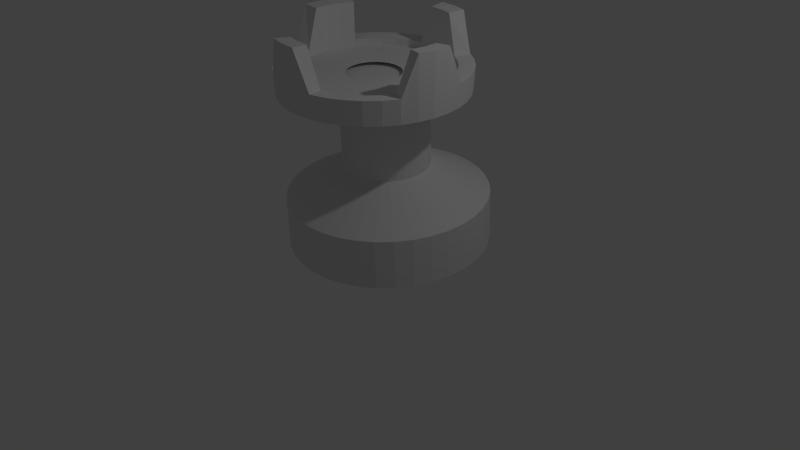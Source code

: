 # Source: whiterookwithtop.blend  (saved by Blender 2.66.1; exported with 4.5.12 LTS)
import bpy
from mathutils import Matrix  # noqa: F401  (used for matrix-valued properties, if any)

bpy.ops.wm.read_factory_settings(use_empty=True)
scene = bpy.context.scene
scene.name = 'Scene'

# ---- collections
col_collection_1 = bpy.data.collections.new('Collection 1'); scene.collection.children.link(col_collection_1)

# ---- materials (node trees are filled in below, after node groups)
mat_material = bpy.data.materials.new('Material')
mat_material.alpha_threshold = 0.0
mat_material.use_transparent_shadow = False
mat_material.roughness = 0.5
mat_material.line_color = (0.0, 0.0, 0.0, 1.0)

# ---- material node trees

# ---- world
world_world = bpy.data.worlds.new('World'); scene.world = world_world
world_world.color = (0.05088, 0.05088, 0.05088)
world_world.use_sun_shadow = False
world_world.sun_shadow_jitter_overblur = 0.0
world_world.cycles.sampling_method = 'MANUAL'
world_world.cycles.sample_map_resolution = 256

# ---- cameras
cam_camera = bpy.data.cameras.new('Camera')
cam_camera.clip_end = 100.0
cam_camera.lens = 35.0
cam_camera.sensor_width = 32.0
cam_camera.sensor_height = 18.0
cam_camera.ortho_scale = 7.314
cam_camera.dof.focus_distance = 0.0
cam_camera.dof.aperture_fstop = 128.0

# ---- lights
light_lamp = bpy.data.lights.new('Lamp', 'POINT')
light_lamp.transmission_factor = 0.0
light_lamp.cutoff_distance = 30.0
light_lamp.energy = 100.0
light_lamp.shadow_buffer_clip_start = 1.001
light_lamp.shadow_soft_size = 0.1
light_lamp.shadow_maximum_resolution = 0.006
light_lamp.use_absolute_resolution = True
light_lamp.cycles.use_multiple_importance_sampling = False

# ---- meshes
me_cube = bpy.data.meshes.new('Cube')
me_cube.from_pydata([(0.8248, 1.283, 0.2696), (0.8442, 1.232, 0.8941), (0.3903, 0.6435, 1.258), (-0.009835, 0.2852, 0.2361), (0.4381, 0.5666, 2.381), (0.07992, 0.1385, 2.367), (0.6407, 1.411, 0.2862), (0.6616, 1.358, 0.9105), (0.3124, 0.6976, 1.265), (-0.008176, 0.2841, 0.2359), (0.36, 0.6209, 2.388), (0.08158, 0.1374, 2.367), (0.437, 1.505, 0.3012), (0.4597, 1.452, 0.9254), (0.2261, 0.7374, 1.271), (-0.006341, 0.2832, 0.2358), (0.2737, 0.6607, 2.395), (0.08342, 0.1365, 2.367), (0.22, 1.562, 0.3143), (0.2445, 1.508, 0.9384), (0.1342, 0.7616, 1.277), (-0.004386, 0.2827, 0.2357), (0.1817, 0.6849, 2.4), (0.08537, 0.136, 2.367), (-0.003738, 1.581, 0.325), (0.02259, 1.527, 0.949), (0.03948, 0.7695, 1.281), (-0.00237, 0.2825, 0.2356), (0.0868, 0.6929, 2.405), (0.08739, 0.1358, 2.366), (-0.2275, 1.56, 0.3331), (-0.1993, 1.507, 0.957), (-0.05525, 0.7609, 1.285), (-0.0003541, 0.2827, 0.2355), (-0.008047, 0.6842, 2.408), (0.0894, 0.136, 2.366), (-0.4444, 1.501, 0.3381), (-0.4143, 1.448, 0.962), (-0.1471, 0.736, 1.287), (0.0016, 0.2833, 0.2355), (-0.09999, 0.6592, 2.41), (0.09136, 0.1365, 2.366), (-0.6478, 1.406, 0.3401), (-0.6161, 1.353, 0.964), (-0.2332, 0.6955, 1.288), (0.003433, 0.2841, 0.2355), (-0.1862, 0.6187, 2.411), (0.09319, 0.1374, 2.366), (-0.8317, 1.276, 0.339), (-0.7984, 1.225, 0.9628), (-0.3111, 0.6407, 1.287), (0.00509, 0.2853, 0.2355), (-0.2642, 0.5639, 2.411), (0.09485, 0.1386, 2.366), (-0.9903, 1.117, 0.3347), (-0.9557, 1.067, 0.9586), (-0.3783, 0.5733, 1.286), (0.006519, 0.2867, 0.2355), (-0.3314, 0.4964, 2.409), (0.09628, 0.14, 2.366), (-1.119, 0.933, 0.3274), (-1.083, 0.8846, 0.9514), (-0.4327, 0.4953, 1.282), (0.007678, 0.2884, 0.2356), (-0.386, 0.4183, 2.406), (0.09743, 0.1417, 2.366), (-1.214, 0.7294, 0.3174), (-1.177, 0.6827, 0.9414), (-0.4728, 0.4091, 1.278), (0.008531, 0.2902, 0.2357), (-0.4261, 0.3319, 2.402), (0.09829, 0.1435, 2.367), (-1.272, 0.5126, 0.3049), (-1.235, 0.4677, 0.9291), (-0.4973, 0.3172, 1.273), (0.009053, 0.2922, 0.2358), (-0.4507, 0.24, 2.396), (0.09881, 0.1454, 2.367), (-1.291, 0.2891, 0.2903), (-1.254, 0.2461, 0.9146), (-0.5055, 0.2226, 1.267), (0.009227, 0.2942, 0.2359), (-0.4589, 0.1453, 2.39), (0.09898, 0.1475, 2.367), (-1.271, 0.06572, 0.2741), (-1.234, 0.02463, 0.8985), (-0.4971, 0.128, 1.26), (0.009049, 0.2962, 0.236), (-0.4505, 0.05058, 2.383), (0.0988, 0.1495, 2.367), (-1.213, -0.1507, 0.2567), (-1.176, -0.1899, 0.8813), (-0.4724, 0.03642, 1.253), (0.008523, 0.2981, 0.2362), (-0.4257, -0.04116, 2.376), (0.09828, 0.1514, 2.367), (-1.118, -0.3536, 0.2388), (-1.082, -0.3911, 0.8635), (-0.4321, -0.04949, 1.245), (0.007666, 0.3, 0.2364), (-0.3854, -0.1272, 2.368), (0.09742, 0.1532, 2.367), (-0.9886, -0.5368, 0.2207), (-0.9539, -0.5728, 0.8456), (-0.3775, -0.1271, 1.237), (0.006503, 0.3016, 0.2365), (-0.3307, -0.2048, 2.361), (0.09626, 0.1549, 2.367), (-0.8296, -0.6947, 0.2031), (-0.7963, -0.7294, 0.8282), (-0.3102, -0.1939, 1.23), (0.005071, 0.303, 0.2367), (-0.2633, -0.2718, 2.353), (0.09483, 0.1563, 2.368), (-0.6455, -0.8226, 0.1866), (-0.6137, -0.8562, 0.8117), (-0.2322, -0.2481, 1.223), (0.003412, 0.3042, 0.2368), (-0.1853, -0.326, 2.346), (0.09317, 0.1575, 2.368), (-0.4418, -0.9166, 0.1715), (-0.4118, -0.9494, 0.7968), (-0.146, -0.2879, 1.216), (0.001577, 0.305, 0.237), (-0.09891, -0.3659, 2.34), (0.09133, 0.1583, 2.368), (-0.2248, -0.9738, 0.1585), (-0.1966, -1.006, 0.7839), (-0.05412, -0.3121, 1.211), (-0.0003779, 0.3056, 0.2371), (-0.006914, -0.3901, 2.334), (0.08938, 0.1588, 2.368), (-0.001025, -0.9925, 0.1477), (0.02528, -1.025, 0.7732), (0.04063, -0.32, 1.206), (-0.002394, 0.3057, 0.2372), (0.08795, -0.398, 2.33), (0.08736, 0.159, 2.368), (0.2227, -0.972, 0.1397), (0.2471, -1.004, 0.7653), (0.1354, -0.3114, 1.203), (-0.00441, 0.3055, 0.2373), (0.1828, -0.3894, 2.326), (0.08535, 0.1588, 2.368), (0.4396, -0.9131, 0.1346), (0.4622, -0.946, 0.7602), (0.2272, -0.2864, 1.201), (-0.006364, 0.305, 0.2373), (0.2747, -0.3644, 2.324), (0.08339, 0.1583, 2.368), (0.6431, -0.8176, 0.1327), (0.6639, -0.8512, 0.7583), (0.3133, -0.246, 1.2), (-0.008197, 0.3042, 0.2373), (0.361, -0.3239, 2.323), (0.08156, 0.1574, 2.368), (0.8269, -0.6882, 0.1338), (0.8462, -0.7229, 0.7594), (0.3912, -0.1912, 1.2), (-0.009853, 0.303, 0.2373), (0.4389, -0.269, 2.324), (0.0799, 0.1563, 2.368), (0.9856, -0.529, 0.1381), (1.004, -0.5651, 0.7637), (0.4584, -0.1238, 1.202), (-0.01128, 0.3016, 0.2373), (0.5062, -0.2015, 2.326), (0.07847, 0.1548, 2.368), (1.114, -0.3448, 0.1454), (1.131, -0.3824, 0.7709), (0.5128, -0.04577, 1.205), (-0.01244, 0.2999, 0.2372), (0.5607, -0.1234, 2.329), (0.07732, 0.1532, 2.368), (1.209, -0.1411, 0.1554), (1.225, -0.1805, 0.7808), (0.5529, 0.04045, 1.21), (-0.01329, 0.2981, 0.2371), (0.6009, -0.03712, 2.333), (0.07646, 0.1513, 2.368), (1.267, 0.07572, 0.1679), (1.282, 0.03454, 0.7932), (0.5775, 0.1323, 1.215), (-0.01382, 0.2961, 0.237), (0.6254, 0.05482, 2.338), (0.07594, 0.1494, 2.368), (1.286, 0.2992, 0.1825), (1.302, 0.2561, 0.8077), (0.5856, 0.2269, 1.221), (-0.01399, 0.2941, 0.2369), (0.6336, 0.1496, 2.344), (0.07577, 0.1474, 2.368), (1.266, 0.5225, 0.1987), (1.282, 0.4776, 0.8237), (0.5773, 0.3215, 1.228), (-0.01381, 0.2921, 0.2367), (0.6252, 0.2442, 2.351), (0.07595, 0.1454, 2.368), (1.208, 0.7389, 0.216), (1.224, 0.6922, 0.841), (0.5525, 0.4131, 1.235), (-0.01329, 0.2901, 0.2366), (0.6005, 0.336, 2.359), (0.07647, 0.1434, 2.367), (1.113, 0.9418, 0.234), (1.13, 0.8934, 0.8588), (0.5123, 0.499, 1.243), (-0.01243, 0.2883, 0.2364), (0.5602, 0.422, 2.366), (0.07733, 0.1416, 2.367), (0.9838, 1.125, 0.2521), (1.002, 1.075, 0.8767), (0.4576, 0.5766, 1.251), (-0.01127, 0.2866, 0.2362), (0.5055, 0.4997, 2.374), (0.07849, 0.1399, 2.367), (0.8248, 1.283, 0.2696), (0.8442, 1.232, 0.8941), (0.3903, 0.6435, 1.258), (-0.009835, 0.2852, 0.2361), (0.4381, 0.5666, 2.381), (0.07992, 0.1385, 2.367), (-0.889, 0.3486, 2.47), (-0.2778, 0.1511, 2.435), (-0.255, 0.205, 2.437), (-0.8224, 0.5056, 2.473), (-0.7985, 0.4825, 3.032), (-0.9706, 0.5734, 3.057), (-0.9911, 0.5987, 2.288), (-0.251, 0.2065, 2.241), (-0.8651, 0.3255, 3.028), (-1.05, 0.385, 3.052), (-1.07, 0.4125, 2.284), (-0.2729, 0.1549, 2.239), (-0.9273, 0.1825, 2.464), (-0.291, 0.09417, 2.434), (-0.9034, 0.1593, 3.023), (-1.096, 0.1856, 3.046), (-1.116, 0.2155, 2.278), (-0.2855, 0.1003, 2.238), (-0.9362, 0.01221, 2.458), (-0.294, 0.0358, 2.431), (-0.9124, -0.01089, 3.016), (-1.107, -0.01865, 3.038), (-1.126, 0.01363, 2.27), (-0.2884, 0.0444, 2.235), (-0.9154, -0.1569, 2.45), (-0.2869, -0.0222, 2.429), (-0.9103, -0.1573, 2.537), (-1.101, -0.1989, 2.557), (-1.101, -0.1869, 2.26), (-0.2816, -0.01118, 2.233), (-0.8656, -0.3199, 2.441), (-0.2698, -0.07806, 2.426), (-0.8604, -0.3202, 2.528), (-1.041, -0.3944, 2.546), (-1.042, -0.3801, 2.25), (-0.2652, -0.06471, 2.23), (-0.7882, -0.4716, 2.431), (-0.2433, -0.1301, 2.422), (-0.7831, -0.472, 2.518), (-0.9483, -0.5765, 2.535), (-0.9506, -0.5601, 2.238), (-0.2398, -0.1146, 2.227), (-0.6856, -0.6075, 2.421), (-0.2081, -0.1767, 2.419), (-0.6805, -0.6079, 2.508), (-0.8252, -0.7396, 2.523), (-0.8289, -0.7213, 2.227), (-0.206, -0.1592, 2.223), (-0.5609, -0.7236, 2.411), (-0.1654, -0.2165, 2.415), (-0.5558, -0.7239, 2.498), (-0.6756, -0.8788, 2.511), (-0.6811, -0.8588, 2.215), (-0.1651, -0.1974, 2.22), (-0.418, -0.8161, 2.401), (-0.1164, -0.2482, 2.412), (-0.4129, -0.8165, 2.488), (-0.5041, -0.9899, 2.499), (-0.5116, -0.9686, 2.203), (-0.1181, -0.2278, 2.217), (-0.2611, -0.8825, 2.392), (-0.06256, -0.271, 2.409), (-0.2373, -0.9054, 2.95), (-0.2972, -1.092, 2.959), (-0.3255, -1.047, 2.192), (-0.06655, -0.2496, 2.214), (-0.09501, -0.9205, 2.383), (-0.005614, -0.284, 2.406), (-0.07127, -0.9435, 2.942), (-0.09788, -1.138, 2.949), (-0.1286, -1.092, 2.182), (-0.01197, -0.2621, 2.211), (0.07521, -0.9291, 2.376), (0.05275, -0.287, 2.403), (0.09893, -0.9521, 2.934), (0.1064, -1.148, 2.94), (0.07325, -1.103, 2.173), (0.04396, -0.2649, 2.208), (0.2444, -0.908, 2.369), (0.1108, -0.2797, 2.401), (0.2494, -0.9083, 2.456), (0.2906, -1.1, 2.461), (0.2739, -1.078, 2.165), (0.09955, -0.258, 2.206), (0.4074, -0.8579, 2.365), (0.1666, -0.2625, 2.399), (0.4124, -0.8582, 2.451), (0.4862, -1.04, 2.455), (0.4671, -1.018, 2.159), (0.1531, -0.2415, 2.205), (0.5592, -0.7802, 2.361), (0.2187, -0.2359, 2.398), (0.5642, -0.7806, 2.448), (0.6684, -0.9468, 2.451), (0.6472, -0.9261, 2.155), (0.203, -0.216, 2.204), (0.6954, -0.6774, 2.36), (0.2654, -0.2007, 2.398), (0.7003, -0.6778, 2.447), (0.8318, -0.8234, 2.449), (0.8086, -0.8041, 2.154), (0.2477, -0.1822, 2.203), (0.8116, -0.5525, 2.36), (0.3052, -0.1578, 2.398), (0.8165, -0.5529, 2.447), (0.9712, -0.6736, 2.449), (0.9465, -0.6561, 2.154), (0.2859, -0.1412, 2.203), (0.9044, -0.4094, 2.362), (0.3371, -0.1088, 2.399), (0.9094, -0.4098, 2.449), (1.083, -0.5019, 2.452), (1.057, -0.4863, 2.156), (0.3164, -0.09415, 2.204), (0.971, -0.2524, 2.366), (0.3599, -0.05493, 2.4), (0.9946, -0.2755, 2.924), (1.181, -0.3361, 2.928), (1.136, -0.3001, 2.161), (0.3383, -0.04255, 2.205), (1.009, -0.08624, 2.371), (0.3731, 0.002041, 2.402), (1.033, -0.1093, 2.929), (1.227, -0.1368, 2.934), (1.181, -0.1031, 2.167), (0.3509, 0.01205, 2.207), (1.018, 0.084, 2.378), (0.3761, 0.06041, 2.404), (1.042, 0.06089, 2.936), (1.238, 0.06748, 2.942), (1.192, 0.09876, 2.175), (0.3538, 0.06799, 2.209), (0.9975, 0.2531, 2.385), (0.369, 0.1184, 2.407), (1.002, 0.2527, 2.472), (1.194, 0.2931, 2.48), (1.167, 0.2993, 2.184), (0.347, 0.1236, 2.212), (0.9476, 0.4161, 2.394), (0.3519, 0.1743, 2.41), (0.9526, 0.4156, 2.481), (1.134, 0.4886, 2.491), (1.108, 0.4925, 2.195), (0.3306, 0.1771, 2.215), (0.8703, 0.5678, 2.404), (0.3254, 0.2263, 2.413), (0.8752, 0.5673, 2.491), (1.042, 0.6706, 2.502), (1.016, 0.6724, 2.206), (0.3052, 0.227, 2.218), (0.7677, 0.7037, 2.414), (0.2902, 0.2729, 2.416), (0.7726, 0.7032, 2.501), (0.9185, 0.8338, 2.514), (0.8944, 0.8337, 2.218), (0.2715, 0.2716, 2.221), (0.643, 0.8198, 2.424), (0.2474, 0.3127, 2.42), (0.648, 0.8192, 2.511), (0.7689, 0.973, 2.526), (0.7465, 0.9712, 2.23), (0.2305, 0.3098, 2.224), (0.5001, 0.9124, 2.434), (0.1984, 0.3444, 2.423), (0.505, 0.9118, 2.521), (0.5974, 1.084, 2.538), (0.577, 1.081, 2.242), (0.1836, 0.3402, 2.228), (0.3432, 0.9787, 2.443), (0.1446, 0.3672, 2.426), (0.3668, 0.9554, 3.002), (0.4278, 1.141, 3.021), (0.391, 1.16, 2.253), (0.132, 0.362, 2.231), (0.1771, 1.017, 2.452), (0.08768, 0.3802, 2.429), (0.2008, 0.9935, 3.01), (0.2286, 1.187, 3.031), (0.194, 1.205, 2.263), (0.07743, 0.3745, 2.234), (0.006855, 1.025, 2.46), (0.02931, 0.3832, 2.432), (0.03058, 1.002, 3.018), (0.02434, 1.197, 3.04), (-0.007798, 1.215, 2.272), (0.0215, 0.3773, 2.236), (-0.1623, 1.004, 2.466), (-0.02869, 0.3759, 2.434), (-0.1573, 1.004, 2.553), (-0.1973, 1.194, 2.576), (-0.2084, 1.19, 2.279), (-0.03409, 0.3704, 2.238), (-0.3253, 0.9541, 2.471), (-0.08458, 0.3588, 2.436), (-0.3202, 0.9536, 2.558), (-0.3929, 1.134, 2.582), (-0.4017, 1.131, 2.285), (-0.08765, 0.3539, 2.24), (-0.4772, 0.8765, 2.474), (-0.1367, 0.3321, 2.437), (-0.4721, 0.8759, 2.561), (-0.5751, 1.041, 2.586), (-0.5818, 1.038, 2.289), (-0.1376, 0.3284, 2.241), (-0.6133, 0.7736, 2.475), (-0.1833, 0.2969, 2.437), (-0.6082, 0.7731, 2.562), (-0.7384, 0.9176, 2.588), (-0.7432, 0.9165, 2.291), (-0.1823, 0.2946, 2.241), (-0.7295, 0.6488, 2.475), (-0.2232, 0.2541, 2.437), (-0.7244, 0.6482, 2.562), (-0.8779, 0.7678, 2.588), (-0.881, 0.7684, 2.291), (-0.2205, 0.2536, 2.241), (-0.8224, 0.5056, 2.473), (-0.255, 0.205, 2.437), (-0.8172, 0.5051, 2.56), (-0.9893, 0.5961, 2.585), (-0.9911, 0.5987, 2.288), (-0.251, 0.2065, 2.241)], [], [(4, 10, 11, 5), (1, 7, 8, 2), (0, 3, 9, 6), (2, 8, 10, 4), (0, 6, 7, 1), (8, 14, 16, 10), (6, 12, 13, 7), (10, 16, 17, 11), (7, 13, 14, 8), (6, 9, 15, 12), (14, 20, 22, 16), (12, 18, 19, 13), (16, 22, 23, 17), (13, 19, 20, 14), (12, 15, 21, 18), (20, 26, 28, 22), (18, 24, 25, 19), (22, 28, 29, 23), (19, 25, 26, 20), (18, 21, 27, 24), (26, 32, 34, 28), (24, 30, 31, 25), (28, 34, 35, 29), (25, 31, 32, 26), (24, 27, 33, 30), (32, 38, 40, 34), (30, 36, 37, 31), (34, 40, 41, 35), (31, 37, 38, 32), (30, 33, 39, 36), (38, 44, 46, 40), (36, 42, 43, 37), (40, 46, 47, 41), (37, 43, 44, 38), (36, 39, 45, 42), (44, 50, 52, 46), (42, 48, 49, 43), (46, 52, 53, 47), (43, 49, 50, 44), (42, 45, 51, 48), (50, 56, 58, 52), (48, 54, 55, 49), (52, 58, 59, 53), (49, 55, 56, 50), (48, 51, 57, 54), (56, 62, 64, 58), (54, 60, 61, 55), (58, 64, 65, 59), (55, 61, 62, 56), (54, 57, 63, 60), (62, 68, 70, 64), (60, 66, 67, 61), (64, 70, 71, 65), (61, 67, 68, 62), (60, 63, 69, 66), (68, 74, 76, 70), (66, 72, 73, 67), (70, 76, 77, 71), (67, 73, 74, 68), (66, 69, 75, 72), (74, 80, 82, 76), (72, 78, 79, 73), (76, 82, 83, 77), (73, 79, 80, 74), (72, 75, 81, 78), (80, 86, 88, 82), (78, 84, 85, 79), (82, 88, 89, 83), (79, 85, 86, 80), (78, 81, 87, 84), (86, 92, 94, 88), (84, 90, 91, 85), (88, 94, 95, 89), (85, 91, 92, 86), (84, 87, 93, 90), (92, 98, 100, 94), (90, 96, 97, 91), (94, 100, 101, 95), (91, 97, 98, 92), (90, 93, 99, 96), (98, 104, 106, 100), (96, 102, 103, 97), (100, 106, 107, 101), (97, 103, 104, 98), (96, 99, 105, 102), (104, 110, 112, 106), (102, 108, 109, 103), (106, 112, 113, 107), (103, 109, 110, 104), (102, 105, 111, 108), (110, 116, 118, 112), (108, 114, 115, 109), (112, 118, 119, 113), (109, 115, 116, 110), (108, 111, 117, 114), (116, 122, 124, 118), (114, 120, 121, 115), (118, 124, 125, 119), (115, 121, 122, 116), (114, 117, 123, 120), (122, 128, 130, 124), (120, 126, 127, 121), (124, 130, 131, 125), (121, 127, 128, 122), (120, 123, 129, 126), (128, 134, 136, 130), (126, 132, 133, 127), (130, 136, 137, 131), (127, 133, 134, 128), (126, 129, 135, 132), (134, 140, 142, 136), (132, 138, 139, 133), (136, 142, 143, 137), (133, 139, 140, 134), (132, 135, 141, 138), (140, 146, 148, 142), (138, 144, 145, 139), (142, 148, 149, 143), (139, 145, 146, 140), (138, 141, 147, 144), (146, 152, 154, 148), (144, 150, 151, 145), (148, 154, 155, 149), (145, 151, 152, 146), (144, 147, 153, 150), (152, 158, 160, 154), (150, 156, 157, 151), (154, 160, 161, 155), (151, 157, 158, 152), (150, 153, 159, 156), (158, 164, 166, 160), (156, 162, 163, 157), (160, 166, 167, 161), (157, 163, 164, 158), (156, 159, 165, 162), (164, 170, 172, 166), (162, 168, 169, 163), (166, 172, 173, 167), (163, 169, 170, 164), (162, 165, 171, 168), (170, 176, 178, 172), (168, 174, 175, 169), (172, 178, 179, 173), (169, 175, 176, 170), (168, 171, 177, 174), (176, 182, 184, 178), (174, 180, 181, 175), (178, 184, 185, 179), (175, 181, 182, 176), (174, 177, 183, 180), (182, 188, 190, 184), (180, 186, 187, 181), (184, 190, 191, 185), (181, 187, 188, 182), (180, 183, 189, 186), (188, 194, 196, 190), (186, 192, 193, 187), (190, 196, 197, 191), (187, 193, 194, 188), (186, 189, 195, 192), (194, 200, 202, 196), (192, 198, 199, 193), (196, 202, 203, 197), (193, 199, 200, 194), (192, 195, 201, 198), (200, 206, 208, 202), (198, 204, 205, 199), (202, 208, 209, 203), (199, 205, 206, 200), (198, 201, 207, 204), (206, 212, 214, 208), (204, 210, 211, 205), (208, 214, 215, 209), (205, 211, 212, 206), (204, 207, 213, 210), (212, 218, 220, 214), (210, 216, 217, 211), (214, 220, 221, 215), (211, 217, 218, 212), (210, 213, 219, 216), (230, 236, 234, 222), (229, 233, 232, 228), (225, 222, 223, 224), (228, 232, 231, 227), (227, 231, 230, 226), (226, 230, 222, 225), (233, 239, 238, 232), (222, 234, 235, 223), (232, 238, 237, 231), (231, 237, 236, 230), (236, 242, 240, 234), (239, 245, 244, 238), (234, 240, 241, 235), (238, 244, 243, 237), (237, 243, 242, 236), (242, 248, 246, 240), (245, 251, 250, 244), (240, 246, 247, 241), (244, 250, 249, 243), (243, 249, 248, 242), (248, 254, 252, 246), (251, 257, 256, 250), (246, 252, 253, 247), (250, 256, 255, 249), (249, 255, 254, 248), (254, 260, 258, 252), (257, 263, 262, 256), (252, 258, 259, 253), (256, 262, 261, 255), (255, 261, 260, 254), (260, 266, 264, 258), (263, 269, 268, 262), (258, 264, 265, 259), (262, 268, 267, 261), (261, 267, 266, 260), (266, 272, 270, 264), (269, 275, 274, 268), (264, 270, 271, 265), (268, 274, 273, 267), (267, 273, 272, 266), (272, 278, 276, 270), (275, 281, 280, 274), (270, 276, 277, 271), (274, 280, 279, 273), (273, 279, 278, 272), (278, 284, 282, 276), (281, 287, 286, 280), (276, 282, 283, 277), (280, 286, 285, 279), (279, 285, 284, 278), (284, 290, 288, 282), (287, 293, 292, 286), (282, 288, 289, 283), (286, 292, 291, 285), (285, 291, 290, 284), (290, 296, 294, 288), (293, 299, 298, 292), (288, 294, 295, 289), (292, 298, 297, 291), (291, 297, 296, 290), (296, 302, 300, 294), (299, 305, 304, 298), (294, 300, 301, 295), (298, 304, 303, 297), (297, 303, 302, 296), (302, 308, 306, 300), (305, 311, 310, 304), (300, 306, 307, 301), (304, 310, 309, 303), (303, 309, 308, 302), (308, 314, 312, 306), (311, 317, 316, 310), (306, 312, 313, 307), (310, 316, 315, 309), (309, 315, 314, 308), (314, 320, 318, 312), (317, 323, 322, 316), (312, 318, 319, 313), (316, 322, 321, 315), (315, 321, 320, 314), (320, 326, 324, 318), (323, 329, 328, 322), (318, 324, 325, 319), (322, 328, 327, 321), (321, 327, 326, 320), (326, 332, 330, 324), (329, 335, 334, 328), (324, 330, 331, 325), (328, 334, 333, 327), (327, 333, 332, 326), (332, 338, 336, 330), (335, 341, 340, 334), (330, 336, 337, 331), (334, 340, 339, 333), (333, 339, 338, 332), (338, 344, 342, 336), (341, 347, 346, 340), (336, 342, 343, 337), (340, 346, 345, 339), (339, 345, 344, 338), (344, 350, 348, 342), (347, 353, 352, 346), (342, 348, 349, 343), (346, 352, 351, 345), (345, 351, 350, 344), (350, 356, 354, 348), (353, 359, 358, 352), (348, 354, 355, 349), (352, 358, 357, 351), (351, 357, 356, 350), (356, 362, 360, 354), (359, 365, 364, 358), (354, 360, 361, 355), (358, 364, 363, 357), (357, 363, 362, 356), (362, 368, 366, 360), (365, 371, 370, 364), (360, 366, 367, 361), (364, 370, 369, 363), (363, 369, 368, 362), (368, 374, 372, 366), (371, 377, 376, 370), (366, 372, 373, 367), (370, 376, 375, 369), (369, 375, 374, 368), (374, 380, 378, 372), (377, 383, 382, 376), (372, 378, 379, 373), (376, 382, 381, 375), (375, 381, 380, 374), (380, 386, 384, 378), (383, 389, 388, 382), (378, 384, 385, 379), (382, 388, 387, 381), (381, 387, 386, 380), (386, 392, 390, 384), (389, 395, 394, 388), (384, 390, 391, 385), (388, 394, 393, 387), (387, 393, 392, 386), (392, 398, 396, 390), (395, 401, 400, 394), (390, 396, 397, 391), (394, 400, 399, 393), (393, 399, 398, 392), (398, 404, 402, 396), (401, 407, 406, 400), (396, 402, 403, 397), (400, 406, 405, 399), (399, 405, 404, 398), (404, 410, 408, 402), (407, 413, 412, 406), (402, 408, 409, 403), (406, 412, 411, 405), (405, 411, 410, 404), (410, 416, 414, 408), (413, 419, 418, 412), (408, 414, 415, 409), (412, 418, 417, 411), (411, 417, 416, 410), (416, 422, 420, 414), (419, 425, 424, 418), (414, 420, 421, 415), (418, 424, 423, 417), (417, 423, 422, 416), (422, 428, 426, 420), (425, 431, 430, 424), (420, 426, 427, 421), (424, 430, 429, 423), (423, 429, 428, 422), (428, 434, 432, 426), (431, 437, 436, 430), (426, 432, 433, 427), (430, 436, 435, 429), (429, 435, 434, 428), (434, 440, 438, 432), (437, 443, 442, 436), (432, 438, 439, 433), (436, 442, 441, 435), (435, 441, 440, 434)])
me_cube.materials.append(mat_material)
me_cube.use_remesh_preserve_volume = False
me_cube.use_remesh_preserve_attributes = False
me_cube.use_mirror_vertex_groups = False
me_cube.update()

# ---- objects
ob_cube = bpy.data.objects.new('Cube', me_cube)
ob_lamp = bpy.data.objects.new('Lamp', light_lamp)
ob_camera = bpy.data.objects.new('Camera', cam_camera)

# ---- transforms, parenting, visibility, modifiers, constraints
ob_cube.location = (0.107, -0.2935, -0.2332)
ob_cube.rotation_euler = (-0.04806, -0.03958, 0.02989)
ob_cube.lock_rotations_4d = False
ob_cube.empty_display_type = 'ARROWS'
ob_cube.lineart.crease_threshold = 0.0
ob_lamp.location = (3.908, 1.109, 5.772)
ob_lamp.rotation_euler = (0.6263, 0.1127, 1.893)
ob_lamp.lock_rotations_4d = False
ob_lamp.empty_display_type = 'ARROWS'
ob_lamp.color = (0.0, 0.0, 0.0, 0.0)
ob_lamp.lineart.crease_threshold = 0.0
ob_camera.location = (7.542, -6.317, 5.709)
ob_camera.rotation_euler = (1.048, 0.01858, 0.843)
ob_camera.lock_rotations_4d = False
ob_camera.empty_display_type = 'ARROWS'
ob_camera.color = (0.0, 0.0, 0.0, 0.0)
ob_camera.display_type = 'WIRE'
ob_camera.lineart.crease_threshold = 0.0

# ---- collection membership
col_collection_1.objects.link(ob_cube)
col_collection_1.objects.link(ob_lamp)
col_collection_1.objects.link(ob_camera)

# ---- scene / render settings (as saved in the file)
scene.camera = ob_camera
scene.frame_start = 1; scene.frame_end = 250; scene.frame_set(1)
scene.render.engine = 'BLENDER_EEVEE_NEXT'
scene.render.image_settings.color_mode = 'RGB'
scene.render.image_settings.compression = 90
scene.render.resolution_percentage = 50
scene.render.dither_intensity = 0.0
scene.cycles.use_denoising = False
scene.cycles.samples = 10
scene.cycles.sampling_pattern = 'TABULATED_SOBOL'
scene.cycles.light_sampling_threshold = 0.0
scene.cycles.use_adaptive_sampling = False
scene.cycles.use_light_tree = False
scene.cycles.blur_glossy = 0.0
scene.cycles.volume_bounces = 1
scene.cycles.pixel_filter_type = 'GAUSSIAN'
scene.cycles.sample_clamp_indirect = 0.0
scene.view_settings.view_transform = 'Standard'
bpy.context.view_layer.update()
